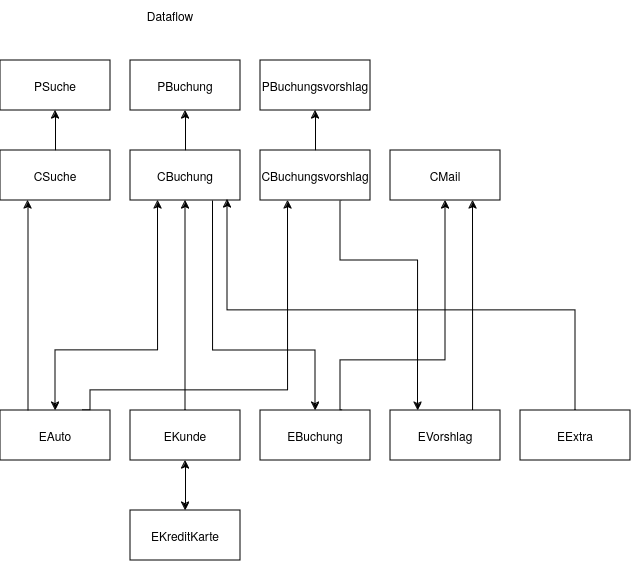

The diagram above was exported from draw.io. Its source (the exported page's mxGraphModel, read from the mxfile embedded in the PNG):
<mxGraphModel dx="1327" dy="712" grid="1" gridSize="10" guides="1" tooltips="1" connect="1" arrows="1" fold="1" page="1" pageScale="1" pageWidth="827" pageHeight="1169" math="0" shadow="0">
  <root>
    <mxCell id="0" />
    <mxCell id="1" parent="0" />
    <mxCell id="vEMP5S_QGgTnLJHGQqCt-1" value="PSuche" style="html=1;whiteSpace=wrap;" vertex="1" parent="1">
      <mxGeometry x="140" y="160" width="110" height="50" as="geometry" />
    </mxCell>
    <mxCell id="vEMP5S_QGgTnLJHGQqCt-55" style="edgeStyle=orthogonalEdgeStyle;rounded=0;orthogonalLoop=1;jettySize=auto;html=1;" edge="1" parent="1" source="vEMP5S_QGgTnLJHGQqCt-2" target="vEMP5S_QGgTnLJHGQqCt-1">
      <mxGeometry relative="1" as="geometry" />
    </mxCell>
    <mxCell id="vEMP5S_QGgTnLJHGQqCt-2" value="CSuche" style="html=1;whiteSpace=wrap;" vertex="1" parent="1">
      <mxGeometry x="140" y="250" width="110" height="50" as="geometry" />
    </mxCell>
    <mxCell id="vEMP5S_QGgTnLJHGQqCt-39" style="edgeStyle=orthogonalEdgeStyle;rounded=0;orthogonalLoop=1;jettySize=auto;html=1;exitX=0.75;exitY=1;exitDx=0;exitDy=0;" edge="1" parent="1" source="vEMP5S_QGgTnLJHGQqCt-3" target="vEMP5S_QGgTnLJHGQqCt-7">
      <mxGeometry relative="1" as="geometry">
        <Array as="points">
          <mxPoint x="353" y="450" />
          <mxPoint x="455" y="450" />
        </Array>
      </mxGeometry>
    </mxCell>
    <mxCell id="vEMP5S_QGgTnLJHGQqCt-56" style="edgeStyle=orthogonalEdgeStyle;rounded=0;orthogonalLoop=1;jettySize=auto;html=1;" edge="1" parent="1" source="vEMP5S_QGgTnLJHGQqCt-3" target="vEMP5S_QGgTnLJHGQqCt-4">
      <mxGeometry relative="1" as="geometry" />
    </mxCell>
    <mxCell id="vEMP5S_QGgTnLJHGQqCt-3" value="CBuchung" style="html=1;whiteSpace=wrap;" vertex="1" parent="1">
      <mxGeometry x="270" y="250" width="110" height="50" as="geometry" />
    </mxCell>
    <mxCell id="vEMP5S_QGgTnLJHGQqCt-4" value="PBuchung" style="html=1;whiteSpace=wrap;" vertex="1" parent="1">
      <mxGeometry x="270" y="160" width="110" height="50" as="geometry" />
    </mxCell>
    <mxCell id="vEMP5S_QGgTnLJHGQqCt-38" style="edgeStyle=orthogonalEdgeStyle;rounded=0;orthogonalLoop=1;jettySize=auto;html=1;entryX=0.25;entryY=1;entryDx=0;entryDy=0;exitX=0.25;exitY=0;exitDx=0;exitDy=0;" edge="1" parent="1" source="vEMP5S_QGgTnLJHGQqCt-5" target="vEMP5S_QGgTnLJHGQqCt-2">
      <mxGeometry relative="1" as="geometry" />
    </mxCell>
    <mxCell id="vEMP5S_QGgTnLJHGQqCt-59" style="edgeStyle=orthogonalEdgeStyle;rounded=0;orthogonalLoop=1;jettySize=auto;html=1;entryX=0.25;entryY=1;entryDx=0;entryDy=0;startArrow=classic;startFill=1;" edge="1" parent="1" source="vEMP5S_QGgTnLJHGQqCt-5" target="vEMP5S_QGgTnLJHGQqCt-3">
      <mxGeometry relative="1" as="geometry">
        <mxPoint x="195" y="370" as="targetPoint" />
        <Array as="points">
          <mxPoint x="195" y="450" />
          <mxPoint x="298" y="450" />
        </Array>
      </mxGeometry>
    </mxCell>
    <mxCell id="vEMP5S_QGgTnLJHGQqCt-61" style="edgeStyle=orthogonalEdgeStyle;rounded=0;orthogonalLoop=1;jettySize=auto;html=1;entryX=0.25;entryY=1;entryDx=0;entryDy=0;exitX=0.75;exitY=0;exitDx=0;exitDy=0;" edge="1" parent="1" source="vEMP5S_QGgTnLJHGQqCt-5" target="vEMP5S_QGgTnLJHGQqCt-15">
      <mxGeometry relative="1" as="geometry">
        <Array as="points">
          <mxPoint x="230" y="510" />
          <mxPoint x="230" y="490" />
          <mxPoint x="428" y="490" />
        </Array>
      </mxGeometry>
    </mxCell>
    <mxCell id="vEMP5S_QGgTnLJHGQqCt-5" value="EAuto" style="html=1;whiteSpace=wrap;" vertex="1" parent="1">
      <mxGeometry x="140" y="510" width="110" height="50" as="geometry" />
    </mxCell>
    <mxCell id="vEMP5S_QGgTnLJHGQqCt-41" style="edgeStyle=orthogonalEdgeStyle;rounded=0;orthogonalLoop=1;jettySize=auto;html=1;entryX=0.5;entryY=1;entryDx=0;entryDy=0;startArrow=none;startFill=0;exitX=0.5;exitY=0;exitDx=0;exitDy=0;" edge="1" parent="1" source="vEMP5S_QGgTnLJHGQqCt-6" target="vEMP5S_QGgTnLJHGQqCt-3">
      <mxGeometry relative="1" as="geometry">
        <Array as="points">
          <mxPoint x="325" y="460" />
          <mxPoint x="325" y="460" />
        </Array>
      </mxGeometry>
    </mxCell>
    <mxCell id="vEMP5S_QGgTnLJHGQqCt-43" style="edgeStyle=orthogonalEdgeStyle;rounded=0;orthogonalLoop=1;jettySize=auto;html=1;startArrow=classic;startFill=1;" edge="1" parent="1" source="vEMP5S_QGgTnLJHGQqCt-6" target="vEMP5S_QGgTnLJHGQqCt-23">
      <mxGeometry relative="1" as="geometry" />
    </mxCell>
    <mxCell id="vEMP5S_QGgTnLJHGQqCt-6" value="EKunde" style="html=1;whiteSpace=wrap;" vertex="1" parent="1">
      <mxGeometry x="270" y="510" width="110" height="50" as="geometry" />
    </mxCell>
    <mxCell id="vEMP5S_QGgTnLJHGQqCt-63" style="edgeStyle=orthogonalEdgeStyle;rounded=0;orthogonalLoop=1;jettySize=auto;html=1;exitX=0.75;exitY=0;exitDx=0;exitDy=0;" edge="1" parent="1" source="vEMP5S_QGgTnLJHGQqCt-7" target="vEMP5S_QGgTnLJHGQqCt-51">
      <mxGeometry relative="1" as="geometry">
        <Array as="points">
          <mxPoint x="480" y="510" />
          <mxPoint x="480" y="460" />
          <mxPoint x="585" y="460" />
        </Array>
      </mxGeometry>
    </mxCell>
    <mxCell id="vEMP5S_QGgTnLJHGQqCt-7" value="EBuchung" style="html=1;whiteSpace=wrap;" vertex="1" parent="1">
      <mxGeometry x="400" y="510" width="110" height="50" as="geometry" />
    </mxCell>
    <mxCell id="vEMP5S_QGgTnLJHGQqCt-8" value="PBuchungsvorshlag" style="html=1;whiteSpace=wrap;" vertex="1" parent="1">
      <mxGeometry x="400" y="160" width="110" height="50" as="geometry" />
    </mxCell>
    <mxCell id="vEMP5S_QGgTnLJHGQqCt-54" style="edgeStyle=orthogonalEdgeStyle;rounded=0;orthogonalLoop=1;jettySize=auto;html=1;entryX=0.75;entryY=1;entryDx=0;entryDy=0;" edge="1" parent="1" source="vEMP5S_QGgTnLJHGQqCt-14" target="vEMP5S_QGgTnLJHGQqCt-51">
      <mxGeometry relative="1" as="geometry">
        <Array as="points">
          <mxPoint x="613" y="405" />
        </Array>
      </mxGeometry>
    </mxCell>
    <mxCell id="vEMP5S_QGgTnLJHGQqCt-14" value="EVorshlag" style="html=1;whiteSpace=wrap;" vertex="1" parent="1">
      <mxGeometry x="530" y="510" width="110" height="50" as="geometry" />
    </mxCell>
    <mxCell id="vEMP5S_QGgTnLJHGQqCt-49" style="edgeStyle=orthogonalEdgeStyle;rounded=0;orthogonalLoop=1;jettySize=auto;html=1;entryX=0.25;entryY=0;entryDx=0;entryDy=0;exitX=0.75;exitY=1;exitDx=0;exitDy=0;" edge="1" parent="1" source="vEMP5S_QGgTnLJHGQqCt-15" target="vEMP5S_QGgTnLJHGQqCt-14">
      <mxGeometry relative="1" as="geometry">
        <Array as="points">
          <mxPoint x="480" y="300" />
          <mxPoint x="480" y="360" />
          <mxPoint x="558" y="360" />
        </Array>
      </mxGeometry>
    </mxCell>
    <mxCell id="vEMP5S_QGgTnLJHGQqCt-57" style="edgeStyle=orthogonalEdgeStyle;rounded=0;orthogonalLoop=1;jettySize=auto;html=1;" edge="1" parent="1" source="vEMP5S_QGgTnLJHGQqCt-15" target="vEMP5S_QGgTnLJHGQqCt-8">
      <mxGeometry relative="1" as="geometry" />
    </mxCell>
    <mxCell id="vEMP5S_QGgTnLJHGQqCt-15" value="CBuchungsvorshlag" style="html=1;whiteSpace=wrap;" vertex="1" parent="1">
      <mxGeometry x="400" y="250" width="110" height="50" as="geometry" />
    </mxCell>
    <mxCell id="vEMP5S_QGgTnLJHGQqCt-23" value="EKreditKarte" style="html=1;whiteSpace=wrap;" vertex="1" parent="1">
      <mxGeometry x="270" y="610" width="110" height="50" as="geometry" />
    </mxCell>
    <mxCell id="vEMP5S_QGgTnLJHGQqCt-33" value="EExtra" style="html=1;whiteSpace=wrap;" vertex="1" parent="1">
      <mxGeometry x="660" y="510" width="110" height="50" as="geometry" />
    </mxCell>
    <mxCell id="vEMP5S_QGgTnLJHGQqCt-37" value="Dataflow" style="text;strokeColor=none;align=center;fillColor=none;html=1;verticalAlign=middle;whiteSpace=wrap;rounded=0;" vertex="1" parent="1">
      <mxGeometry x="280" y="100" width="60" height="30" as="geometry" />
    </mxCell>
    <mxCell id="vEMP5S_QGgTnLJHGQqCt-51" value="CMail" style="html=1;whiteSpace=wrap;" vertex="1" parent="1">
      <mxGeometry x="530" y="250" width="110" height="50" as="geometry" />
    </mxCell>
    <mxCell id="vEMP5S_QGgTnLJHGQqCt-62" style="edgeStyle=orthogonalEdgeStyle;rounded=0;orthogonalLoop=1;jettySize=auto;html=1;entryX=0.882;entryY=0.98;entryDx=0;entryDy=0;entryPerimeter=0;" edge="1" parent="1" source="vEMP5S_QGgTnLJHGQqCt-33" target="vEMP5S_QGgTnLJHGQqCt-3">
      <mxGeometry relative="1" as="geometry">
        <Array as="points">
          <mxPoint x="715" y="410" />
          <mxPoint x="367" y="410" />
        </Array>
      </mxGeometry>
    </mxCell>
  </root>
</mxGraphModel>